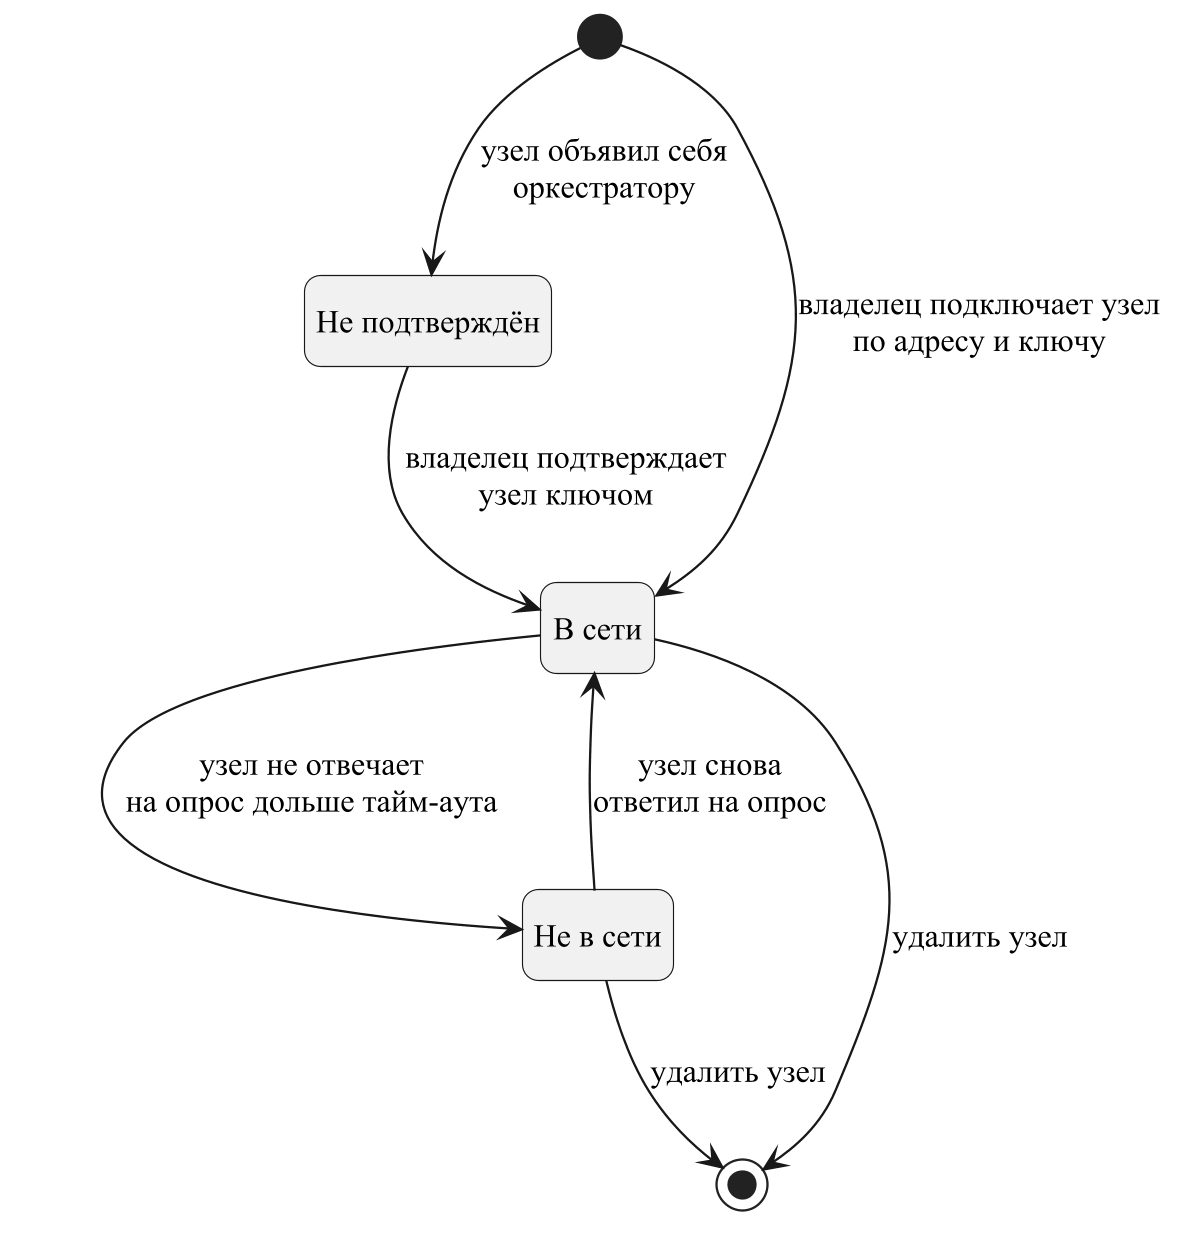

The diagram above was rendered by PlantUML. Its source (embedded in the PNG):
@startuml node-state
!include style.iuml
[*] --> Unauthorized : узел объявил себя\nоркестратору
state "Не подтверждён" as Unauthorized
state "В сети" as Online
state "Не в сети" as Offline
Unauthorized --> Online : владелец подтверждает\nузел ключом
[*] --> Online : владелец подключает узел\nпо адресу и ключу
Online --> Offline : узел не отвечает\nна опрос дольше тайм-аута
Offline --> Online : узел снова\nответил на опрос
Online --> [*] : удалить узел
Offline --> [*] : удалить узел
@enduml